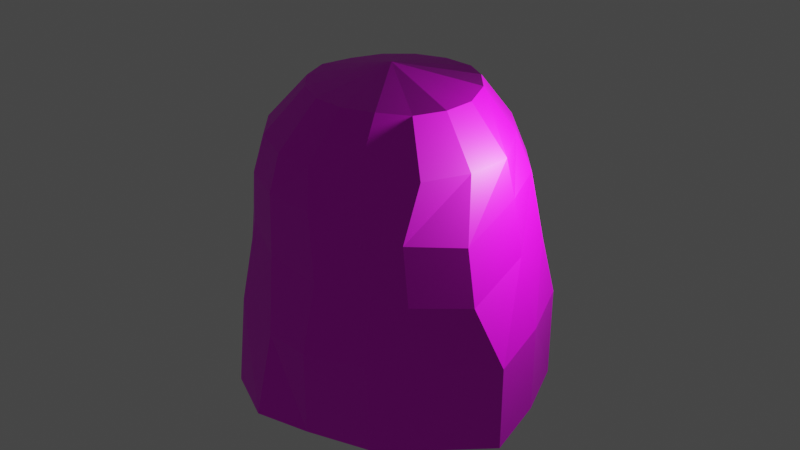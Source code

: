 # Source: object11_mountainC.blend  (saved by Blender 2.90.8; exported with 4.5.12 LTS)
import bpy
from mathutils import Matrix  # noqa: F401  (used for matrix-valued properties, if any)

bpy.ops.wm.read_factory_settings(use_empty=True)
scene = bpy.context.scene
scene.name = 'Scene'

# ---- collections
col_collection = bpy.data.collections.new('Collection'); scene.collection.children.link(col_collection)

# ---- images (referenced by path relative to the original .blend; pixels are not part of the script)
import os
ASSET_DIR = os.environ.get("B2B_ASSET_DIR", "")  # directory of the original .blend (textures are referenced by path, not embedded)
HERE = os.path.dirname(os.path.abspath(__file__))  # packed textures are extracted next to this script under _unpacked/

def load_image(name, relpath, width, height, colorspace="sRGB"):
    """Load a texture the original file referenced (path relative to the .blend, or extracted next to this script)."""
    p = next((c for c in (os.path.join(HERE, relpath), os.path.join(ASSET_DIR, relpath)) if relpath and os.path.exists(c)), "")
    if p:
        img = bpy.data.images.load(p, check_existing=True)
        img.name = name
    else:  # same state as the original file: an image datablock whose file is absent (Cycles renders it pink)
        img = bpy.data.images.new(name, width, height)
        img.source = "FILE"
        img.filepath = "//" + (relpath or name)
    img.colorspace_settings.name = colorspace
    return img
img_mountainc_color_png = load_image('mountainC_color.png', 'mountainC_color.png', 1024, 1024, 'sRGB')

# ---- materials (node trees are filled in below, after node groups)
mat_mountainc_color = bpy.data.materials.new('mountainC_color')
mat_mountainc_color.use_transparent_shadow = False

# ---- material node trees
mat_mountainc_color.use_nodes = True; mat_mountainc_color.node_tree.nodes.clear()
_N = mat_mountainc_color.node_tree.nodes; _L = mat_mountainc_color.node_tree.links
n0 = _N.new('ShaderNodeBsdfPrincipled'); n0.name = 'Principled BSDF'; n0.location = (10, 300)
n0.distribution = 'GGX'
n0.subsurface_method = 'BURLEY'
n0.inputs[3].default_value = 1.45
n0.inputs[27].default_value = (0.0, 0.0, 0.0, 1.0)
n0.inputs[28].default_value = 1.0
n1 = _N.new('ShaderNodeOutputMaterial'); n1.name = 'Material Output'; n1.location = (300, 300)
n2 = _N.new('ShaderNodeTexImage'); n2.name = 'Image Texture'; n2.location = (-287, 268)
n2.image = img_mountainc_color_png
_L.new(n0.outputs[0], n1.inputs[0])
_L.new(n2.outputs[0], n0.inputs[0])
n1.is_active_output = True

# ---- world
world_world = bpy.data.worlds.new('World'); scene.world = world_world
world_world.use_nodes = True; world_world.node_tree.nodes.clear()
_N = world_world.node_tree.nodes; _L = world_world.node_tree.links
n0 = _N.new('ShaderNodeOutputWorld'); n0.name = 'World Output'; n0.location = (300, 300)
n1 = _N.new('ShaderNodeBackground'); n1.name = 'Background'; n1.location = (10, 300)
n1.inputs[0].default_value = (0.05088, 0.05088, 0.05088, 1.0)
_L.new(n1.outputs[0], n0.inputs[0])
n0.is_active_output = True
world_world.color = (0.05088, 0.05088, 0.05088)
world_world.use_sun_shadow = False
world_world.sun_shadow_jitter_overblur = 0.0

# ---- lights
light_light = bpy.data.lights.new('Light', 'POINT')
light_light.transmission_factor = 0.0
light_light.energy = 1000.0
light_light.shadow_soft_size = 0.1
light_light.shadow_maximum_resolution = 0.006
light_light.use_absolute_resolution = True

# ---- meshes
me_cylinder = bpy.data.meshes.new('Cylinder')
me_cylinder.from_pydata([(-0.05253, 1.214, -1.061), (-0.09472, 1.103, -0.428), (0.3822, 1.128, -1.053), (0.4306, 1.037, -0.428), (0.7945, 0.7934, -1.055), (0.7945, 0.7934, -0.428), (1.037, 0.4632, -1.052), (1.075, 0.4296, -0.3835), (1.122, 0.03364, -1.045), (1.16, 0.0004326, -0.3835), (1.038, -0.4287, -1.055), (1.118, -0.4899, -0.4808), (0.7945, -0.7926, -1.055), (0.7945, -0.8867, -0.428), (0.4306, -1.036, -1.055), (0.3168, -1.118, -0.428), (-0.1834, -1.162, -1.055), (-0.06798, -1.095, -0.428), (-0.4277, -1.036, -1.055), (-0.4248, -1.036, -0.3718), (-0.7915, -0.7926, -1.055), (-0.7887, -0.7926, -0.3718), (-1.068, -0.3994, -1.06), (-1.035, -0.4287, -0.428), (-1.272, 0.03976, -1.082), (-1.24, 0.01163, -0.4767), (-1.076, 0.4663, -1.042), (-1.035, 0.4296, -0.428), (-0.8418, 0.7832, -1.058), (-0.7915, 0.7934, -0.428), (-0.4277, 1.037, -1.055), (-0.4277, 1.037, -0.428), (0.02648, 1.0, 0.0817), (0.4152, 0.917, 0.1686), (0.8624, 0.7079, 0.002153), (1.032, 0.4191, 0.1134), (1.049, -0.002912, 0.05351), (0.9305, -0.3827, 0.08832), (0.6409, -0.7071, 0.08832), (0.3165, -0.9239, 0.08832), (-0.0662, -1.0, 0.08832), (-0.4092, -0.9239, 0.06184), (-0.7336, -0.7071, 0.06184), (-0.8974, -0.3827, 0.0817), (-1.088, 0.1473, -0.0485), (-0.9204, 0.5431, 0.00245), (-0.7336, 0.7071, 0.06184), (-0.4092, 0.9239, 0.06184), (0.07113, 0.9627, 0.5184), (0.4395, 0.8894, 0.5184), (0.7518, 0.6807, 0.5184), (0.9698, 0.4048, 0.5501), (0.987, -0.002912, 0.49), (0.8713, -0.3684, 0.5248), (0.6626, -0.6807, 0.5248), (0.3503, -0.8894, 0.5248), (-0.01808, -0.9627, 0.5248), (-0.2973, -0.8894, 0.5184), (-0.6096, -0.6807, 0.5184), (-0.815, -0.3684, 0.4802), (-1.003, 0.1473, 0.35), (-0.838, 0.5288, 0.4009), (-0.6096, 0.6807, 0.5184), (-0.2973, 0.8894, 0.5184), (0.06431, 0.8882, 0.7898), (0.4039, 0.8206, 0.7898), (0.6918, 0.6282, 0.7898), (0.8842, 0.3403, 0.7898), (0.8695, 0.0007031, 0.7957), (0.8215, -0.3403, 0.7797), (0.6291, -0.6282, 0.7797), (0.4276, -0.8217, 0.7859), (-0.03854, -0.8562, 0.7849), (-0.2025, -0.8192, 0.7832), (-0.4904, -0.6268, 0.7832), (-0.7526, -0.3389, 0.7545), (-0.8202, 0.0007032, 0.7545), (-0.7526, 0.3403, 0.7545), (-0.4904, 0.6282, 0.7832), (-0.2025, 0.8206, 0.7832), (0.05067, 0.6043, 1.112), (0.2813, 0.5584, 1.112), (0.4769, 0.4278, 1.112), (0.6076, 0.2322, 1.112), (0.5976, 0.00154, 1.116), (0.5517, -0.2291, 1.116), (0.421, -0.4247, 1.116), (0.2255, -0.5553, 1.116), (-0.005196, -0.6012, 1.116), (-0.18, -0.5553, 1.112), (-0.3756, -0.4247, 1.112), (-0.5042, -0.2291, 1.088), (-0.5501, 0.00154, 1.088), (-0.5042, 0.2322, 1.088), (-0.3756, 0.4278, 1.112), (-0.18, 0.5584, 1.112), (0.08125, 0.00154, 1.234), (-0.09098, 0.01882, -1.055)], [], [(0, 1, 3, 2), (2, 3, 5, 4), (4, 5, 7, 6), (6, 7, 9, 8), (8, 9, 11, 10), (10, 11, 13, 12), (12, 13, 15, 14), (14, 15, 17, 16), (16, 17, 19, 18), (18, 19, 21, 20), (20, 21, 23, 22), (22, 23, 25, 24), (24, 25, 27, 26), (26, 27, 29, 28), (13, 11, 37, 38), (28, 29, 31, 30), (30, 31, 1, 0), (16, 18, 20, 97), (39, 38, 54, 55), (23, 21, 42, 43), (1, 31, 47, 32), (9, 7, 35, 36), (19, 17, 40, 41), (29, 27, 45, 46), (5, 3, 33, 34), (15, 13, 38, 39), (25, 23, 43, 44), (11, 9, 36, 37), (21, 19, 41, 42), (31, 29, 46, 47), (7, 5, 34, 35), (17, 15, 39, 40), (3, 1, 32, 33), (27, 25, 44, 45), (60, 59, 75, 76), (47, 46, 62, 63), (40, 39, 55, 56), (33, 32, 48, 49), (32, 47, 63, 48), (41, 40, 56, 57), (34, 33, 49, 50), (42, 41, 57, 58), (35, 34, 50, 51), (43, 42, 58, 59), (36, 35, 51, 52), (44, 43, 59, 60), (37, 36, 52, 53), (45, 44, 60, 61), (38, 37, 53, 54), (46, 45, 61, 62), (74, 73, 89, 90), (53, 52, 68, 69), (61, 60, 76, 77), (54, 53, 69, 70), (62, 61, 77, 78), (55, 54, 70, 71), (63, 62, 78, 79), (56, 55, 71, 72), (49, 48, 64, 65), (48, 63, 79, 64), (57, 56, 72, 73), (50, 49, 65, 66), (58, 57, 73, 74), (51, 50, 66, 67), (59, 58, 74, 75), (52, 51, 67, 68), (95, 94, 96), (67, 66, 82, 83), (75, 74, 90, 91), (68, 67, 83, 84), (76, 75, 91, 92), (69, 68, 84, 85), (77, 76, 92, 93), (70, 69, 85, 86), (78, 77, 93, 94), (71, 70, 86, 87), (79, 78, 94, 95), (72, 71, 87, 88), (65, 64, 80, 81), (64, 79, 95, 80), (73, 72, 88, 89), (66, 65, 81, 82), (88, 87, 96), (81, 80, 96), (80, 95, 96), (89, 88, 96), (82, 81, 96), (90, 89, 96), (83, 82, 96), (91, 90, 96), (84, 83, 96), (92, 91, 96), (85, 84, 96), (93, 92, 96), (86, 85, 96), (94, 93, 96), (87, 86, 96), (14, 16, 97, 12), (8, 10, 12, 97), (4, 6, 8, 97), (0, 2, 4, 97), (28, 30, 0, 97), (24, 26, 28, 97), (20, 22, 24, 97)])
_uv = me_cylinder.uv_layers.new(name='UVMap')
_uv.uv.foreach_set('vector', [0.4747, 0.437, 0.4794, 0.3256, 0.5694, 0.3351, 0.5513, 0.4413, 0.5513, 0.4413, 0.5694, 0.3351, 0.642, 0.3363, 0.6435, 0.4418, 0.6435, 0.4418, 0.642, 0.3363, 0.7165, 0.3266, 0.7146, 0.4392, 0.7146, 0.4392, 0.7165, 0.3266, 0.7875, 0.3206, 0.7906, 0.4332, 0.7906, 0.4332, 0.7875, 0.3206, 0.8724, 0.327, 0.8724, 0.4285, 0.45, 0.858, 0.3506, 0.8567, 0.3468, 0.772, 0.4501, 0.7833, 0.4501, 0.7833, 0.3468, 0.772, 0.346, 0.6886, 0.4501, 0.7074, 0.4501, 0.7074, 0.346, 0.6886, 0.3393, 0.6273, 0.4429, 0.5983, 0.4429, 0.5983, 0.3393, 0.6273, 0.3217, 0.5702, 0.4351, 0.552, 0.4351, 0.552, 0.3217, 0.5702, 0.3067, 0.498, 0.4224, 0.4778, 0.0002565, 0.3497, 0.05626, 0.2488, 0.1141, 0.2936, 0.07125, 0.3896, 0.07125, 0.3896, 0.1141, 0.2936, 0.1776, 0.3374, 0.1438, 0.4287, 0.1438, 0.4287, 0.1776, 0.3374, 0.2503, 0.351, 0.2212, 0.4494, 0.2212, 0.4494, 0.2503, 0.351, 0.3205, 0.37, 0.2844, 0.4709, 0.3468, 0.772, 0.3506, 0.8567, 0.246, 0.8406, 0.2555, 0.7662, 0.3236, 0.4762, 0.3318, 0.3708, 0.4043, 0.3721, 0.4048, 0.4757, 0.4048, 0.4757, 0.4043, 0.3721, 0.4606, 0.3705, 0.4742, 0.4773, 0.9753, 0.1913, 0.9345, 0.1741, 0.8729, 0.1396, 0.9753, 0.0002565, 0.2582, 0.7015, 0.2555, 0.7662, 0.1848, 0.7638, 0.1903, 0.708, 0.1141, 0.2936, 0.05626, 0.2488, 0.1013, 0.1895, 0.1539, 0.2182, 0.4606, 0.3705, 0.4043, 0.3721, 0.3995, 0.2892, 0.4732, 0.2818, 0.7875, 0.3206, 0.7165, 0.3266, 0.7097, 0.2485, 0.7772, 0.2473, 0.3217, 0.5702, 0.3393, 0.6273, 0.2538, 0.6375, 0.2485, 0.5795, 0.3205, 0.37, 0.2503, 0.351, 0.2924, 0.2898, 0.3345, 0.2869, 0.642, 0.3363, 0.5694, 0.3351, 0.5824, 0.2348, 0.6589, 0.2677, 0.346, 0.6886, 0.3468, 0.772, 0.2555, 0.7662, 0.2582, 0.7015, 0.1776, 0.3374, 0.1141, 0.2936, 0.1539, 0.2182, 0.2237, 0.2787, 0.8724, 0.327, 0.7875, 0.3206, 0.7772, 0.2473, 0.8419, 0.2249, 0.3067, 0.498, 0.3217, 0.5702, 0.2485, 0.5795, 0.232, 0.5158, 0.4043, 0.3721, 0.3318, 0.3708, 0.3345, 0.2869, 0.3995, 0.2892, 0.7165, 0.3266, 0.642, 0.3363, 0.6589, 0.2677, 0.7097, 0.2485, 0.3393, 0.6273, 0.346, 0.6886, 0.2582, 0.7015, 0.2538, 0.6375, 0.5694, 0.3351, 0.4794, 0.3256, 0.5133, 0.2384, 0.5824, 0.2348, 0.2503, 0.351, 0.1776, 0.3374, 0.2237, 0.2787, 0.2924, 0.2898, 0.2474, 0.2205, 0.1851, 0.1616, 0.2096, 0.1261, 0.2537, 0.1517, 0.3995, 0.2892, 0.3345, 0.2869, 0.3532, 0.2122, 0.413, 0.2134, 0.2538, 0.6375, 0.2582, 0.7015, 0.1903, 0.708, 0.1877, 0.6532, 0.5824, 0.2348, 0.5133, 0.2384, 0.537, 0.1642, 0.5972, 0.1808, 0.4732, 0.2818, 0.3995, 0.2892, 0.413, 0.2134, 0.4742, 0.2079, 0.2485, 0.5795, 0.2538, 0.6375, 0.1877, 0.6532, 0.1795, 0.6104, 0.6589, 0.2677, 0.5824, 0.2348, 0.5972, 0.1808, 0.6522, 0.1892, 0.232, 0.5158, 0.2485, 0.5795, 0.1795, 0.6104, 0.159, 0.5521, 0.7097, 0.2485, 0.6589, 0.2677, 0.6522, 0.1892, 0.7018, 0.1845, 0.1539, 0.2182, 0.1013, 0.1895, 0.1403, 0.12, 0.1851, 0.1616, 0.7772, 0.2473, 0.7097, 0.2485, 0.7018, 0.1845, 0.7622, 0.1788, 0.2237, 0.2787, 0.1539, 0.2182, 0.1851, 0.1616, 0.2474, 0.2205, 0.8419, 0.2249, 0.7772, 0.2473, 0.7622, 0.1788, 0.819, 0.1509, 0.2924, 0.2898, 0.2237, 0.2787, 0.2474, 0.2205, 0.3097, 0.2285, 0.2555, 0.7662, 0.246, 0.8406, 0.1706, 0.8235, 0.1848, 0.7638, 0.3345, 0.2869, 0.2924, 0.2898, 0.3097, 0.2285, 0.3532, 0.2122, 0.1165, 0.5815, 0.1411, 0.6323, 0.07975, 0.646, 0.05666, 0.6162, 0.819, 0.1509, 0.7622, 0.1788, 0.7474, 0.1308, 0.7987, 0.1108, 0.3097, 0.2285, 0.2474, 0.2205, 0.2537, 0.1517, 0.3025, 0.1675, 0.1848, 0.7638, 0.1706, 0.8235, 0.1278, 0.8098, 0.1454, 0.7583, 0.3532, 0.2122, 0.3097, 0.2285, 0.3025, 0.1675, 0.3643, 0.1652, 0.1903, 0.708, 0.1848, 0.7638, 0.1454, 0.7583, 0.1532, 0.7203, 0.413, 0.2134, 0.3532, 0.2122, 0.3643, 0.1652, 0.4212, 0.1678, 0.1877, 0.6532, 0.1903, 0.708, 0.1532, 0.7203, 0.1473, 0.6564, 0.5972, 0.1808, 0.537, 0.1642, 0.5549, 0.1178, 0.6062, 0.1393, 0.4742, 0.2079, 0.413, 0.2134, 0.4212, 0.1678, 0.4656, 0.1618, 0.1795, 0.6104, 0.1877, 0.6532, 0.1473, 0.6564, 0.1411, 0.6323, 0.6522, 0.1892, 0.5972, 0.1808, 0.6062, 0.1393, 0.6545, 0.1493, 0.159, 0.5521, 0.1795, 0.6104, 0.1411, 0.6323, 0.1165, 0.5815, 0.7018, 0.1845, 0.6522, 0.1892, 0.6545, 0.1493, 0.7018, 0.1484, 0.1851, 0.1616, 0.1403, 0.12, 0.1695, 0.07929, 0.2096, 0.1261, 0.7622, 0.1788, 0.7018, 0.1845, 0.7018, 0.1484, 0.7474, 0.1308, 0.4047, 0.1026, 0.3666, 0.09848, 0.4043, 0.0002565, 0.7018, 0.1484, 0.6545, 0.1493, 0.6596, 0.08926, 0.6928, 0.08922, 0.2096, 0.1261, 0.1695, 0.07929, 0.2268, 0.04606, 0.2493, 0.07539, 0.7474, 0.1308, 0.7018, 0.1484, 0.6928, 0.08922, 0.7219, 0.07259, 0.2537, 0.1517, 0.2096, 0.1261, 0.2493, 0.07539, 0.2793, 0.09429, 0.7987, 0.1108, 0.7474, 0.1308, 0.7219, 0.07259, 0.753, 0.05055, 0.3025, 0.1675, 0.2537, 0.1517, 0.2793, 0.09429, 0.3135, 0.1038, 0.1454, 0.7583, 0.1278, 0.8098, 0.0637, 0.7703, 0.08327, 0.7376, 0.3643, 0.1652, 0.3025, 0.1675, 0.3135, 0.1038, 0.3504, 0.1007, 0.1532, 0.7203, 0.1454, 0.7583, 0.08327, 0.7376, 0.09162, 0.704, 0.4212, 0.1678, 0.3643, 0.1652, 0.3666, 0.09848, 0.4047, 0.1026, 0.1473, 0.6564, 0.1532, 0.7203, 0.09162, 0.704, 0.0898, 0.6707, 0.6062, 0.1393, 0.5549, 0.1178, 0.5963, 0.05837, 0.6269, 0.07938, 0.4656, 0.1618, 0.4212, 0.1678, 0.4047, 0.1026, 0.4424, 0.09473, 0.1411, 0.6323, 0.1473, 0.6564, 0.0898, 0.6707, 0.07975, 0.646, 0.6545, 0.1493, 0.6062, 0.1393, 0.6269, 0.07938, 0.6596, 0.08926, 0.0898, 0.6707, 0.09162, 0.704, 0.0002565, 0.705, 0.6269, 0.07938, 0.5963, 0.05837, 0.6788, 0.0002565, 0.4424, 0.09473, 0.4047, 0.1026, 0.4043, 0.0002565, 0.07975, 0.646, 0.0898, 0.6707, 0.0002565, 0.705, 0.6596, 0.08926, 0.6269, 0.07938, 0.6788, 0.0002565, 0.05666, 0.6162, 0.07975, 0.646, 0.0002565, 0.705, 0.6928, 0.08922, 0.6596, 0.08926, 0.6788, 0.0002565, 0.2493, 0.07539, 0.2268, 0.04606, 0.3199, 0.002475, 0.7219, 0.07259, 0.6928, 0.08922, 0.6788, 0.0002565, 0.2793, 0.09429, 0.2493, 0.07539, 0.3199, 0.002475, 0.753, 0.05055, 0.7219, 0.07259, 0.6788, 0.0002565, 0.3135, 0.1038, 0.2793, 0.09429, 0.3199, 0.002475, 0.08327, 0.7376, 0.0637, 0.7703, 0.0002565, 0.705, 0.3504, 0.1007, 0.3135, 0.1038, 0.3199, 0.002475, 0.09162, 0.704, 0.08327, 0.7376, 0.0002565, 0.705, 0.5566, 0.6193, 0.4747, 0.5601, 0.6252, 0.4424, 0.6252, 0.6361, 0.6257, 0.6837, 0.69, 0.6434, 0.7597, 0.6326, 0.7597, 0.8264, 0.7602, 0.6841, 0.814, 0.6456, 0.8834, 0.6326, 0.8834, 0.8284, 0.6257, 0.5005, 0.6823, 0.4568, 0.7667, 0.4424, 0.7667, 0.6321, 0.9067, 0.6152, 0.8304, 0.5976, 0.7672, 0.5755, 0.9067, 0.4424, 0.6257, 0.8638, 0.6963, 0.8357, 0.7593, 0.8269, 0.7593, 0.9997, 0.4747, 0.7166, 0.5372, 0.6707, 0.6076, 0.6366, 0.6076, 0.8272])
me_cylinder.materials.append(mat_mountainc_color)
me_cylinder.use_remesh_fix_poles = True
me_cylinder.use_remesh_preserve_attributes = False
me_cylinder.use_mirror_vertex_groups = False
me_cylinder.update()

# ---- objects
ob_light = bpy.data.objects.new('Light', light_light)
ob_cylinder = bpy.data.objects.new('Cylinder', me_cylinder)

# ---- transforms, parenting, visibility, modifiers, constraints
ob_light.location = (4.076, 1.005, 5.904)
ob_light.rotation_euler = (0.6503, 0.05522, 1.866)
ob_light.lock_rotations_4d = False
ob_light.empty_display_type = 'ARROWS'
ob_light.color = (0.0, 0.0, 0.0, 0.0)
ob_light.lineart.crease_threshold = 0.0
ob_cylinder.location = (0.0, 0.0, 2.955)
ob_cylinder.rotation_euler = (0.0, -0.0, 2.857)
ob_cylinder.scale = (2.962, 2.962, 2.962)
ob_cylinder.lineart.crease_threshold = 0.0

# ---- collection membership
col_collection.objects.link(ob_light)
col_collection.objects.link(ob_cylinder)

# ---- scene / render settings (as saved in the file)
scene.frame_start = 1; scene.frame_end = 250; scene.frame_set(1)
scene.render.engine = 'BLENDER_EEVEE_NEXT'
scene.cycles.use_denoising = False
scene.cycles.samples = 128
scene.cycles.sampling_pattern = 'TABULATED_SOBOL'
scene.cycles.use_adaptive_sampling = False
scene.cycles.use_light_tree = False
scene.view_settings.view_transform = 'Filmic'
bpy.context.view_layer.update()

# ---- added for rendering (the .blend has no active camera): camera
cam_auto = bpy.data.cameras.new('AutoCamera')
cam_auto.lens = 50.0
cam_auto.sensor_width = 36.0
cam_auto.clip_end = 1000.0
ob_auto_camera = bpy.data.objects.new('AutoCamera', cam_auto)
scene.collection.objects.link(ob_auto_camera)
ob_auto_camera.location = (13.3249, -15.945, 13.7304)
ob_auto_camera.rotation_euler = (1.09748, -7.21219e-08, 0.694738)
scene.camera = ob_auto_camera
bpy.context.view_layer.update()
